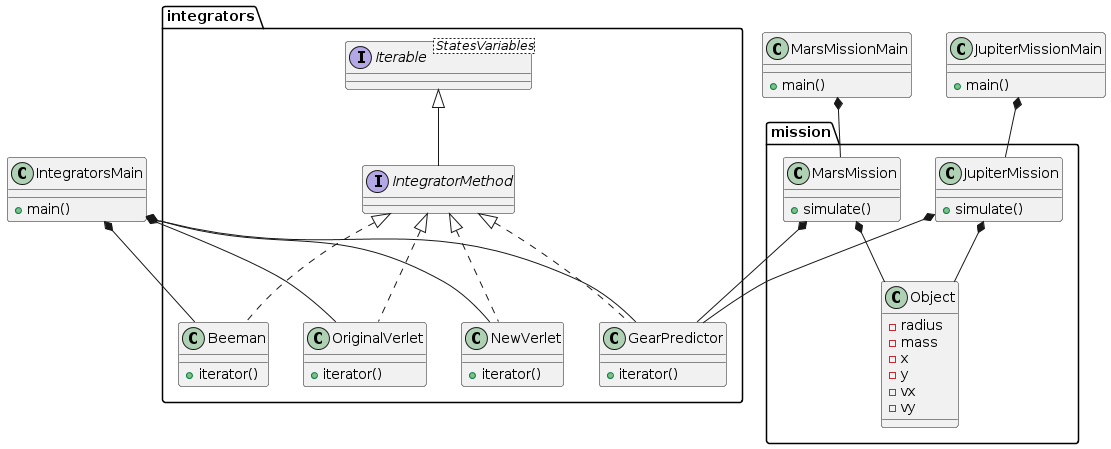

The diagram above was rendered by PlantUML. Its source (embedded in the PNG):
@startuml
'https://plantuml.com/sequence-diagram

package integrators {
interface Iterable<StatesVariables>

interface IntegratorMethod extends Iterable {
}

class OriginalVerlet implements IntegratorMethod {
+ iterator()
}

class NewVerlet implements IntegratorMethod {
+ iterator()
}

class Beeman implements IntegratorMethod {
+ iterator()
}

class GearPredictor implements IntegratorMethod {
+ iterator()
}
}

package mission {
class Object {
- radius
- mass
- x
- y
- vx
- vy
}

class JupiterMission {
+ simulate()
}

class MarsMission {
+ simulate()
}
}

class IntegratorsMain {
+ main()
}

class MarsMissionMain {
+ main()
}

class JupiterMissionMain {
+ main()
}

JupiterMissionMain *-- JupiterMission
MarsMissionMain *-- MarsMission
IntegratorsMain *-- OriginalVerlet
IntegratorsMain *-- NewVerlet
IntegratorsMain *-- Beeman
IntegratorsMain *-- GearPredictor

MarsMission *-- Object
JupiterMission *-- Object
MarsMission *-- GearPredictor
JupiterMission *-- GearPredictor
@enduml